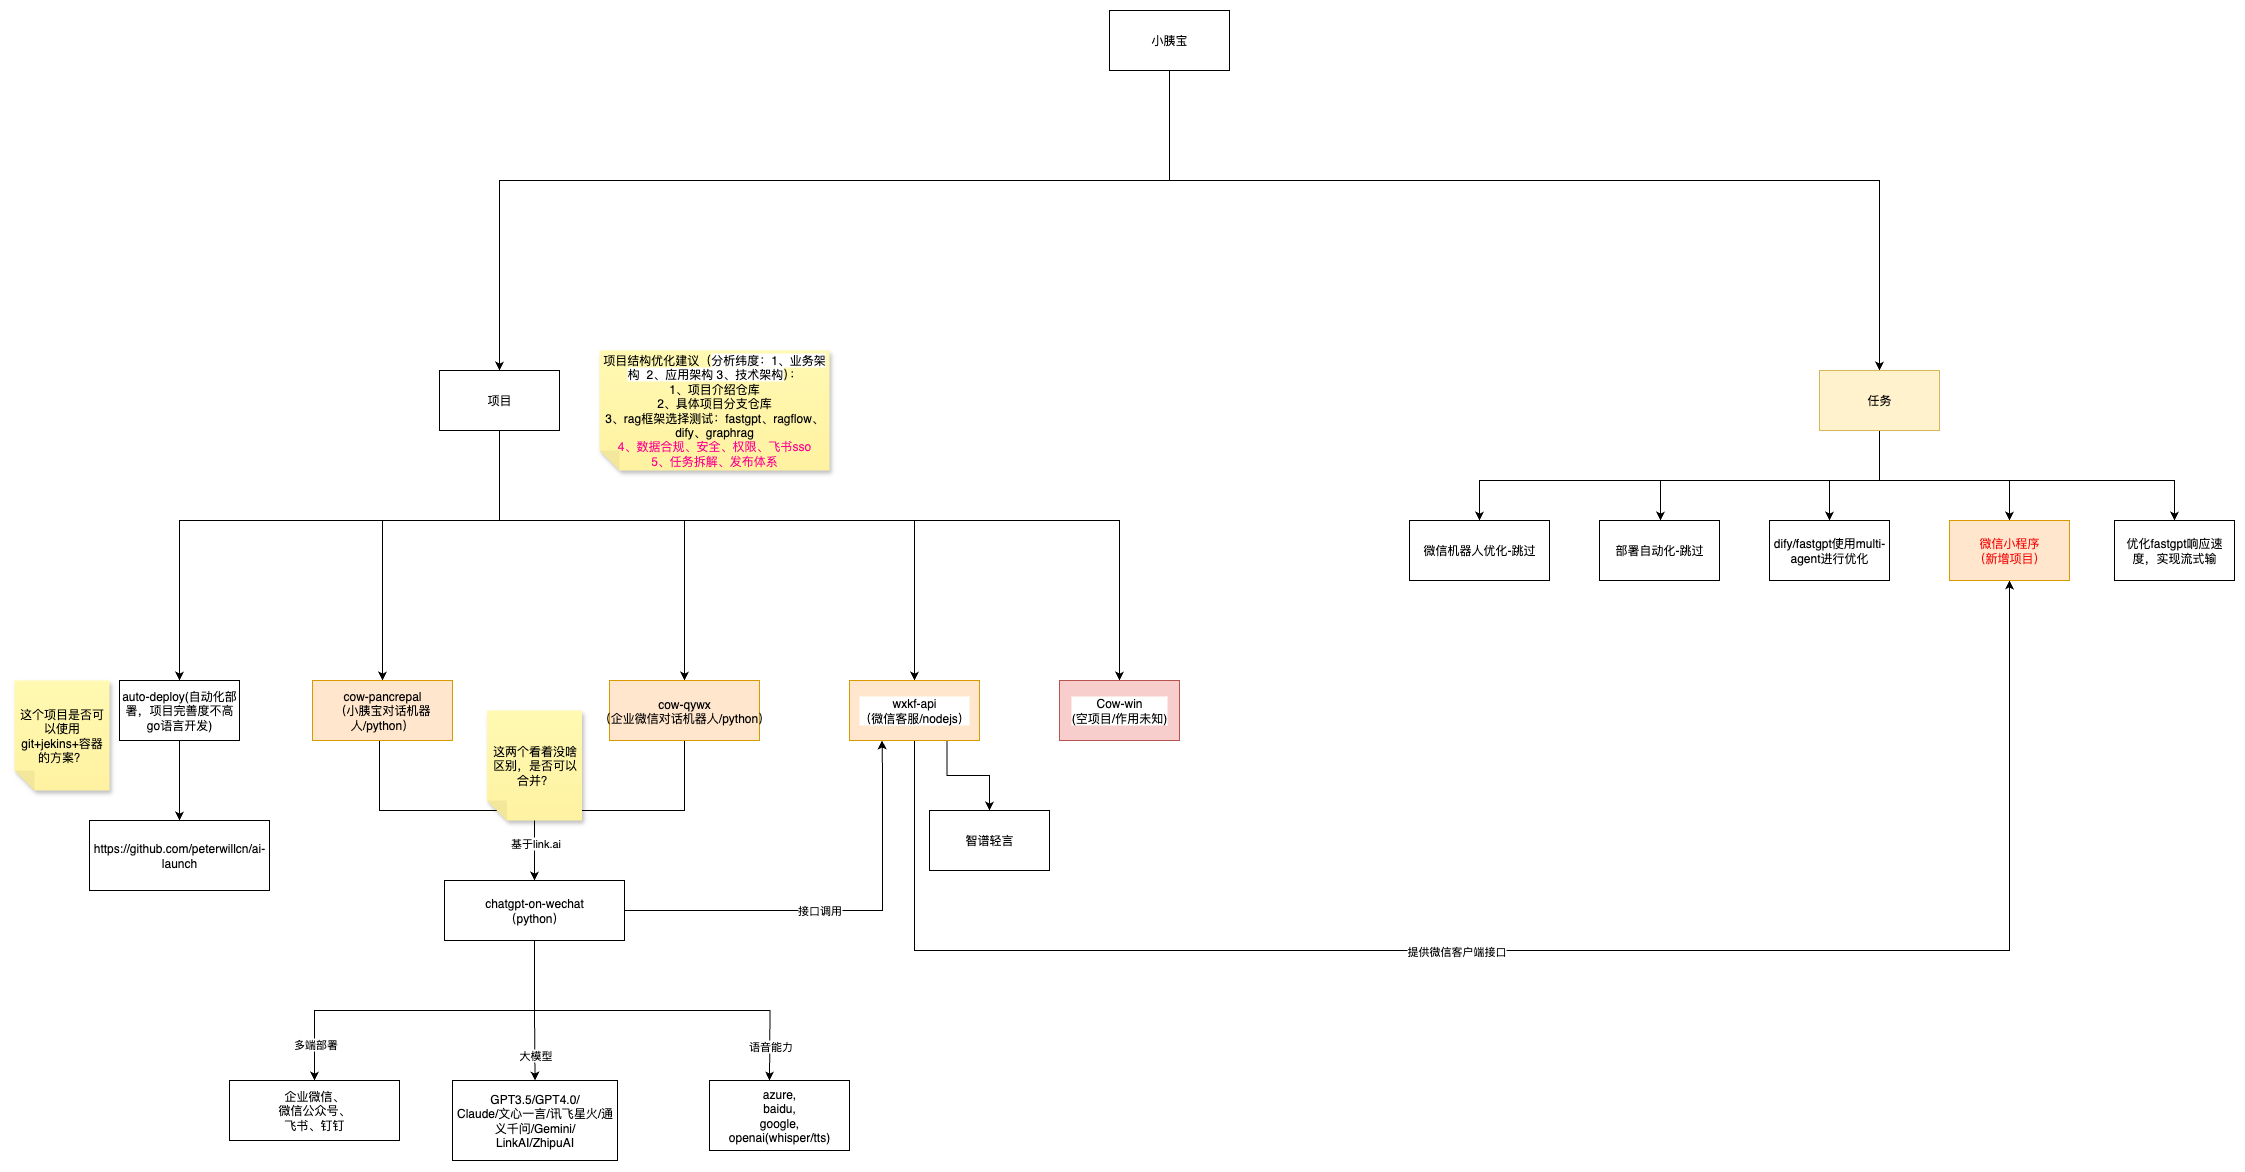

The diagram above was exported from draw.io. Its source (the exported page's mxGraphModel, read from the mxfile embedded in the PNG):
<mxGraphModel dx="2123" dy="3024" grid="1" gridSize="10" guides="1" tooltips="1" connect="1" arrows="1" fold="1" page="1" pageScale="1" pageWidth="850" pageHeight="1100" math="0" shadow="0">
  <root>
    <mxCell id="0" />
    <mxCell id="1" parent="0" />
    <mxCell id="I_tSLJFSqkV9Ll5c3kxO-10" value="" style="edgeStyle=orthogonalEdgeStyle;rounded=0;orthogonalLoop=1;jettySize=auto;html=1;" parent="1" source="I_tSLJFSqkV9Ll5c3kxO-14" target="I_tSLJFSqkV9Ll5c3kxO-15" edge="1">
      <mxGeometry relative="1" as="geometry">
        <Array as="points">
          <mxPoint x="390" y="-920" />
          <mxPoint x="70" y="-920" />
        </Array>
      </mxGeometry>
    </mxCell>
    <mxCell id="I_tSLJFSqkV9Ll5c3kxO-11" value="" style="edgeStyle=orthogonalEdgeStyle;rounded=0;orthogonalLoop=1;jettySize=auto;html=1;entryX=0.5;entryY=0;entryDx=0;entryDy=0;" parent="1" source="I_tSLJFSqkV9Ll5c3kxO-14" target="I_tSLJFSqkV9Ll5c3kxO-16" edge="1">
      <mxGeometry relative="1" as="geometry">
        <Array as="points">
          <mxPoint x="390" y="-920" />
          <mxPoint x="273" y="-920" />
        </Array>
      </mxGeometry>
    </mxCell>
    <mxCell id="I_tSLJFSqkV9Ll5c3kxO-12" style="edgeStyle=orthogonalEdgeStyle;rounded=0;orthogonalLoop=1;jettySize=auto;html=1;entryX=0.5;entryY=0;entryDx=0;entryDy=0;" parent="1" source="I_tSLJFSqkV9Ll5c3kxO-14" target="I_tSLJFSqkV9Ll5c3kxO-17" edge="1">
      <mxGeometry relative="1" as="geometry">
        <Array as="points">
          <mxPoint x="390" y="-920" />
          <mxPoint x="575" y="-920" />
        </Array>
      </mxGeometry>
    </mxCell>
    <mxCell id="I_tSLJFSqkV9Ll5c3kxO-13" style="edgeStyle=orthogonalEdgeStyle;rounded=0;orthogonalLoop=1;jettySize=auto;html=1;exitX=0.5;exitY=1;exitDx=0;exitDy=0;entryX=0.5;entryY=0;entryDx=0;entryDy=0;" parent="1" source="I_tSLJFSqkV9Ll5c3kxO-14" target="I_tSLJFSqkV9Ll5c3kxO-18" edge="1">
      <mxGeometry relative="1" as="geometry">
        <Array as="points">
          <mxPoint x="390" y="-920" />
          <mxPoint x="805" y="-920" />
        </Array>
      </mxGeometry>
    </mxCell>
    <mxCell id="I_tSLJFSqkV9Ll5c3kxO-42" style="edgeStyle=orthogonalEdgeStyle;rounded=0;orthogonalLoop=1;jettySize=auto;html=1;" parent="1" source="I_tSLJFSqkV9Ll5c3kxO-14" target="I_tSLJFSqkV9Ll5c3kxO-43" edge="1">
      <mxGeometry relative="1" as="geometry">
        <mxPoint x="960" y="-750" as="targetPoint" />
        <Array as="points">
          <mxPoint x="390" y="-920" />
          <mxPoint x="1010" y="-920" />
        </Array>
      </mxGeometry>
    </mxCell>
    <mxCell id="I_tSLJFSqkV9Ll5c3kxO-14" value="项目" style="rounded=0;whiteSpace=wrap;html=1;" parent="1" vertex="1">
      <mxGeometry x="330" y="-1070" width="120" height="60" as="geometry" />
    </mxCell>
    <mxCell id="I_tSLJFSqkV9Ll5c3kxO-40" value="" style="edgeStyle=orthogonalEdgeStyle;rounded=0;orthogonalLoop=1;jettySize=auto;html=1;" parent="1" source="I_tSLJFSqkV9Ll5c3kxO-15" target="I_tSLJFSqkV9Ll5c3kxO-39" edge="1">
      <mxGeometry relative="1" as="geometry" />
    </mxCell>
    <mxCell id="I_tSLJFSqkV9Ll5c3kxO-15" value="auto-deploy(自动化部署，项目完善度不高go语言开发)" style="rounded=0;whiteSpace=wrap;" parent="1" vertex="1">
      <mxGeometry x="10" y="-760" width="120" height="60" as="geometry" />
    </mxCell>
    <mxCell id="I_tSLJFSqkV9Ll5c3kxO-20" value="" style="edgeStyle=orthogonalEdgeStyle;rounded=0;orthogonalLoop=1;jettySize=auto;html=1;entryX=0.5;entryY=0;entryDx=0;entryDy=0;" parent="1" source="I_tSLJFSqkV9Ll5c3kxO-16" target="I_tSLJFSqkV9Ll5c3kxO-19" edge="1">
      <mxGeometry relative="1" as="geometry">
        <Array as="points">
          <mxPoint x="270" y="-630" />
          <mxPoint x="425" y="-630" />
        </Array>
      </mxGeometry>
    </mxCell>
    <mxCell id="I_tSLJFSqkV9Ll5c3kxO-16" value="cow-pancrepal&#10;（小胰宝对话机器人/python）" style="rounded=0;whiteSpace=wrap;fillColor=#ffe6cc;strokeColor=#d79b00;" parent="1" vertex="1">
      <mxGeometry x="203" y="-760" width="140" height="60" as="geometry" />
    </mxCell>
    <mxCell id="I_tSLJFSqkV9Ll5c3kxO-21" style="edgeStyle=orthogonalEdgeStyle;rounded=0;orthogonalLoop=1;jettySize=auto;html=1;entryX=0.5;entryY=0;entryDx=0;entryDy=0;exitX=0.5;exitY=1;exitDx=0;exitDy=0;" parent="1" source="I_tSLJFSqkV9Ll5c3kxO-17" target="I_tSLJFSqkV9Ll5c3kxO-19" edge="1">
      <mxGeometry relative="1" as="geometry">
        <mxPoint x="570" y="-720" as="sourcePoint" />
        <mxPoint x="425" y="-580" as="targetPoint" />
        <Array as="points">
          <mxPoint x="575" y="-630" />
          <mxPoint x="425" y="-630" />
        </Array>
      </mxGeometry>
    </mxCell>
    <mxCell id="I_tSLJFSqkV9Ll5c3kxO-23" value="基于link.ai" style="edgeLabel;html=1;align=center;verticalAlign=middle;resizable=0;points=[];" parent="I_tSLJFSqkV9Ll5c3kxO-21" vertex="1" connectable="0">
      <mxGeometry x="0.616" relative="1" as="geometry">
        <mxPoint y="19" as="offset" />
      </mxGeometry>
    </mxCell>
    <mxCell id="g8jhByOvq_Vc4VmnFq7y-1" value="接口调用" style="edgeStyle=orthogonalEdgeStyle;rounded=0;orthogonalLoop=1;jettySize=auto;html=1;entryX=0.25;entryY=1;entryDx=0;entryDy=0;exitX=1;exitY=0.5;exitDx=0;exitDy=0;" edge="1" parent="1" source="I_tSLJFSqkV9Ll5c3kxO-19" target="I_tSLJFSqkV9Ll5c3kxO-18">
      <mxGeometry x="-0.0888" relative="1" as="geometry">
        <Array as="points">
          <mxPoint x="773" y="-530" />
          <mxPoint x="773" y="-670" />
        </Array>
        <mxPoint as="offset" />
      </mxGeometry>
    </mxCell>
    <mxCell id="I_tSLJFSqkV9Ll5c3kxO-17" value="cow-qywx&#10;（企业微信对话机器人/python）" style="rounded=0;labelBackgroundColor=none;fillColor=#ffe6cc;strokeColor=#d79b00;" parent="1" vertex="1">
      <mxGeometry x="500" y="-760" width="150" height="60" as="geometry" />
    </mxCell>
    <mxCell id="cls2HKRAlGnspC5fC2bT-7" style="edgeStyle=orthogonalEdgeStyle;rounded=0;orthogonalLoop=1;jettySize=auto;html=1;entryX=0.5;entryY=1;entryDx=0;entryDy=0;fontColor=light-dark(#f40b0b, #ededed);" parent="1" source="I_tSLJFSqkV9Ll5c3kxO-18" target="cls2HKRAlGnspC5fC2bT-2" edge="1">
      <mxGeometry relative="1" as="geometry">
        <Array as="points">
          <mxPoint x="805" y="-490" />
          <mxPoint x="1900" y="-490" />
        </Array>
      </mxGeometry>
    </mxCell>
    <mxCell id="cls2HKRAlGnspC5fC2bT-9" value="提供微信客户端接口" style="edgeLabel;html=1;align=center;verticalAlign=middle;resizable=0;points=[];" parent="cls2HKRAlGnspC5fC2bT-7" vertex="1" connectable="0">
      <mxGeometry x="-0.1031" y="-3" relative="1" as="geometry">
        <mxPoint y="-3" as="offset" />
      </mxGeometry>
    </mxCell>
    <mxCell id="g8jhByOvq_Vc4VmnFq7y-2" style="edgeStyle=orthogonalEdgeStyle;rounded=0;orthogonalLoop=1;jettySize=auto;html=1;exitX=0.75;exitY=1;exitDx=0;exitDy=0;entryX=0.5;entryY=0;entryDx=0;entryDy=0;" edge="1" parent="1" source="I_tSLJFSqkV9Ll5c3kxO-18" target="g8jhByOvq_Vc4VmnFq7y-3">
      <mxGeometry relative="1" as="geometry">
        <mxPoint x="838" y="-640" as="targetPoint" />
      </mxGeometry>
    </mxCell>
    <mxCell id="I_tSLJFSqkV9Ll5c3kxO-18" value="wxkf-api&#10;（微信客服/nodejs）" style="rounded=0;whiteSpace=wrap;fillColor=#ffe6cc;strokeColor=#d79b00;labelBackgroundColor=default;" parent="1" vertex="1">
      <mxGeometry x="740" y="-760" width="130" height="60" as="geometry" />
    </mxCell>
    <mxCell id="I_tSLJFSqkV9Ll5c3kxO-25" value="" style="edgeStyle=orthogonalEdgeStyle;rounded=0;orthogonalLoop=1;jettySize=auto;html=1;" parent="1" source="I_tSLJFSqkV9Ll5c3kxO-19" target="I_tSLJFSqkV9Ll5c3kxO-24" edge="1">
      <mxGeometry relative="1" as="geometry">
        <Array as="points">
          <mxPoint x="425" y="-430" />
          <mxPoint x="205" y="-430" />
        </Array>
      </mxGeometry>
    </mxCell>
    <mxCell id="I_tSLJFSqkV9Ll5c3kxO-29" value="多端部署" style="edgeLabel;html=1;align=center;verticalAlign=middle;resizable=0;points=[];" parent="I_tSLJFSqkV9Ll5c3kxO-25" vertex="1" connectable="0">
      <mxGeometry x="0.7206" y="3" relative="1" as="geometry">
        <mxPoint x="-3" y="13" as="offset" />
      </mxGeometry>
    </mxCell>
    <mxCell id="I_tSLJFSqkV9Ll5c3kxO-26" style="edgeStyle=orthogonalEdgeStyle;rounded=0;orthogonalLoop=1;jettySize=auto;html=1;entryX=0.5;entryY=0;entryDx=0;entryDy=0;" parent="1" source="I_tSLJFSqkV9Ll5c3kxO-19" target="I_tSLJFSqkV9Ll5c3kxO-27" edge="1">
      <mxGeometry relative="1" as="geometry">
        <mxPoint x="510" y="-360" as="targetPoint" />
      </mxGeometry>
    </mxCell>
    <mxCell id="I_tSLJFSqkV9Ll5c3kxO-28" value="大模型" style="edgeLabel;html=1;align=center;verticalAlign=middle;resizable=0;points=[];" parent="I_tSLJFSqkV9Ll5c3kxO-26" vertex="1" connectable="0">
      <mxGeometry x="0.5589" relative="1" as="geometry">
        <mxPoint y="5" as="offset" />
      </mxGeometry>
    </mxCell>
    <mxCell id="I_tSLJFSqkV9Ll5c3kxO-36" style="edgeStyle=orthogonalEdgeStyle;rounded=0;orthogonalLoop=1;jettySize=auto;html=1;exitX=0.5;exitY=1;exitDx=0;exitDy=0;" parent="1" source="I_tSLJFSqkV9Ll5c3kxO-19" edge="1">
      <mxGeometry relative="1" as="geometry">
        <mxPoint x="660" y="-360" as="targetPoint" />
      </mxGeometry>
    </mxCell>
    <mxCell id="I_tSLJFSqkV9Ll5c3kxO-38" value="语音能力" style="edgeLabel;html=1;align=center;verticalAlign=middle;resizable=0;points=[];" parent="I_tSLJFSqkV9Ll5c3kxO-36" vertex="1" connectable="0">
      <mxGeometry x="0.7384" relative="1" as="geometry">
        <mxPoint y="15" as="offset" />
      </mxGeometry>
    </mxCell>
    <mxCell id="I_tSLJFSqkV9Ll5c3kxO-19" value="chatgpt-on-wechat&#10;（python）" style="rounded=0;whiteSpace=wrap;labelBackgroundColor=default;fontColor=default;" parent="1" vertex="1">
      <mxGeometry x="335" y="-560" width="180" height="60" as="geometry" />
    </mxCell>
    <mxCell id="I_tSLJFSqkV9Ll5c3kxO-24" value="企业微信、&#10;微信公众号、&#10;飞书、钉钉" style="rounded=0;whiteSpace=wrap;labelBackgroundColor=default;fontColor=default;" parent="1" vertex="1">
      <mxGeometry x="120" y="-360" width="170" height="60" as="geometry" />
    </mxCell>
    <mxCell id="I_tSLJFSqkV9Ll5c3kxO-27" value="GPT3.5/GPT4.0/&#10;Claude/文心一言/讯飞星火/通义千问/Gemini/&#10;LinkAI/ZhipuAI" style="rounded=0;whiteSpace=wrap;labelBackgroundColor=default;fontColor=default;" parent="1" vertex="1">
      <mxGeometry x="343" y="-360" width="165" height="80" as="geometry" />
    </mxCell>
    <mxCell id="I_tSLJFSqkV9Ll5c3kxO-37" value="azure,&#10; baidu,&#10; google,&#10;openai(whisper/tts)" style="rounded=0;whiteSpace=wrap;labelBackgroundColor=default;fontColor=default;" parent="1" vertex="1">
      <mxGeometry x="600" y="-360" width="140" height="70" as="geometry" />
    </mxCell>
    <mxCell id="I_tSLJFSqkV9Ll5c3kxO-39" value="https://github.com/peterwillcn/ai-launch" style="rounded=0;whiteSpace=wrap;" parent="1" vertex="1">
      <mxGeometry x="-20" y="-620" width="180" height="70" as="geometry" />
    </mxCell>
    <mxCell id="I_tSLJFSqkV9Ll5c3kxO-43" value="Cow-win&#10;(空项目/作用未知)" style="rounded=0;whiteSpace=wrap;labelBackgroundColor=default;fillColor=#f8cecc;strokeColor=#b85450;" parent="1" vertex="1">
      <mxGeometry x="950" y="-760" width="120" height="60" as="geometry" />
    </mxCell>
    <mxCell id="I_tSLJFSqkV9Ll5c3kxO-45" value="这两个看着没啥区别，是否可以合并？" style="shape=note;whiteSpace=wrap;html=1;backgroundOutline=1;fontColor=#000000;darkOpacity=0.05;fillColor=#FFF9B2;strokeColor=none;fillStyle=solid;direction=west;gradientDirection=north;gradientColor=#FFF2A1;shadow=1;size=20;pointerEvents=1;rounded=0;align=center;verticalAlign=middle;fontFamily=Helvetica;fontSize=12;" parent="1" vertex="1">
      <mxGeometry x="377.5" y="-730" width="95" height="110" as="geometry" />
    </mxCell>
    <mxCell id="I_tSLJFSqkV9Ll5c3kxO-46" value="这个项目是否可以使用git+jekins+容器的方案？" style="shape=note;whiteSpace=wrap;html=1;backgroundOutline=1;fontColor=#000000;darkOpacity=0.05;fillColor=#FFF9B2;strokeColor=none;fillStyle=solid;direction=west;gradientDirection=north;gradientColor=#FFF2A1;shadow=1;size=20;pointerEvents=1;rounded=0;align=center;verticalAlign=middle;fontFamily=Helvetica;fontSize=12;" parent="1" vertex="1">
      <mxGeometry x="-95" y="-760" width="95" height="110" as="geometry" />
    </mxCell>
    <mxCell id="I_tSLJFSqkV9Ll5c3kxO-48" style="edgeStyle=orthogonalEdgeStyle;rounded=0;orthogonalLoop=1;jettySize=auto;html=1;entryX=0.5;entryY=0;entryDx=0;entryDy=0;fontFamily=Helvetica;fontSize=12;fontColor=default;" parent="1" source="I_tSLJFSqkV9Ll5c3kxO-47" target="I_tSLJFSqkV9Ll5c3kxO-14" edge="1">
      <mxGeometry relative="1" as="geometry">
        <Array as="points">
          <mxPoint x="1060" y="-1260" />
          <mxPoint x="390" y="-1260" />
        </Array>
      </mxGeometry>
    </mxCell>
    <mxCell id="I_tSLJFSqkV9Ll5c3kxO-49" style="edgeStyle=orthogonalEdgeStyle;rounded=0;orthogonalLoop=1;jettySize=auto;html=1;fontFamily=Helvetica;fontSize=12;fontColor=default;entryX=0.5;entryY=0;entryDx=0;entryDy=0;exitX=0.5;exitY=1;exitDx=0;exitDy=0;" parent="1" source="I_tSLJFSqkV9Ll5c3kxO-47" target="I_tSLJFSqkV9Ll5c3kxO-50" edge="1">
      <mxGeometry relative="1" as="geometry">
        <mxPoint x="830" y="-1200" as="targetPoint" />
        <mxPoint x="650" y="-1370" as="sourcePoint" />
        <Array as="points">
          <mxPoint x="1060" y="-1260" />
          <mxPoint x="1770" y="-1260" />
        </Array>
      </mxGeometry>
    </mxCell>
    <mxCell id="I_tSLJFSqkV9Ll5c3kxO-47" value="小胰宝" style="rounded=0;whiteSpace=wrap;html=1;" parent="1" vertex="1">
      <mxGeometry x="1000" y="-1430" width="120" height="60" as="geometry" />
    </mxCell>
    <mxCell id="I_tSLJFSqkV9Ll5c3kxO-51" style="edgeStyle=orthogonalEdgeStyle;rounded=0;orthogonalLoop=1;jettySize=auto;html=1;fontFamily=Helvetica;fontSize=12;fontColor=default;" parent="1" source="I_tSLJFSqkV9Ll5c3kxO-50" target="I_tSLJFSqkV9Ll5c3kxO-52" edge="1">
      <mxGeometry relative="1" as="geometry">
        <mxPoint x="1390" y="-810" as="targetPoint" />
        <Array as="points">
          <mxPoint x="1770" y="-960" />
          <mxPoint x="1370" y="-960" />
        </Array>
      </mxGeometry>
    </mxCell>
    <mxCell id="I_tSLJFSqkV9Ll5c3kxO-53" style="edgeStyle=orthogonalEdgeStyle;rounded=0;orthogonalLoop=1;jettySize=auto;html=1;fontFamily=Helvetica;fontSize=12;fontColor=default;" parent="1" source="I_tSLJFSqkV9Ll5c3kxO-50" edge="1">
      <mxGeometry relative="1" as="geometry">
        <mxPoint x="1550" y="-920" as="targetPoint" />
        <Array as="points">
          <mxPoint x="1770" y="-960" />
          <mxPoint x="1551" y="-960" />
        </Array>
      </mxGeometry>
    </mxCell>
    <mxCell id="cls2HKRAlGnspC5fC2bT-4" style="edgeStyle=orthogonalEdgeStyle;rounded=0;orthogonalLoop=1;jettySize=auto;html=1;" parent="1" source="I_tSLJFSqkV9Ll5c3kxO-50" target="cls2HKRAlGnspC5fC2bT-1" edge="1">
      <mxGeometry relative="1" as="geometry">
        <Array as="points">
          <mxPoint x="1770" y="-960" />
          <mxPoint x="1720" y="-960" />
        </Array>
      </mxGeometry>
    </mxCell>
    <mxCell id="cls2HKRAlGnspC5fC2bT-5" style="edgeStyle=orthogonalEdgeStyle;rounded=0;orthogonalLoop=1;jettySize=auto;html=1;" parent="1" source="I_tSLJFSqkV9Ll5c3kxO-50" target="cls2HKRAlGnspC5fC2bT-2" edge="1">
      <mxGeometry relative="1" as="geometry">
        <Array as="points">
          <mxPoint x="1770" y="-960" />
          <mxPoint x="1900" y="-960" />
        </Array>
      </mxGeometry>
    </mxCell>
    <mxCell id="cls2HKRAlGnspC5fC2bT-6" style="edgeStyle=orthogonalEdgeStyle;rounded=0;orthogonalLoop=1;jettySize=auto;html=1;" parent="1" source="I_tSLJFSqkV9Ll5c3kxO-50" target="cls2HKRAlGnspC5fC2bT-3" edge="1">
      <mxGeometry relative="1" as="geometry">
        <Array as="points">
          <mxPoint x="1770" y="-960" />
          <mxPoint x="2065" y="-960" />
        </Array>
      </mxGeometry>
    </mxCell>
    <mxCell id="I_tSLJFSqkV9Ll5c3kxO-50" value="任务" style="rounded=0;whiteSpace=wrap;html=1;strokeColor=#d6b656;align=center;verticalAlign=middle;fontFamily=Helvetica;fontSize=12;fillColor=#fff2cc;" parent="1" vertex="1">
      <mxGeometry x="1710" y="-1070" width="120" height="60" as="geometry" />
    </mxCell>
    <mxCell id="I_tSLJFSqkV9Ll5c3kxO-52" value="微信机器人优化-跳过" style="rounded=0;whiteSpace=wrap;" parent="1" vertex="1">
      <mxGeometry x="1300" y="-920" width="140" height="60" as="geometry" />
    </mxCell>
    <mxCell id="I_tSLJFSqkV9Ll5c3kxO-54" value="部署自动化-跳过" style="rounded=0;strokeColor=default;align=center;verticalAlign=middle;fontFamily=Helvetica;fontSize=12;fontColor=default;fillColor=default;whiteSpace=wrap;" parent="1" vertex="1">
      <mxGeometry x="1490" y="-920" width="120" height="60" as="geometry" />
    </mxCell>
    <mxCell id="cls2HKRAlGnspC5fC2bT-1" value="dify/fastgpt使用multi-agent进行优化" style="rounded=0;strokeColor=default;align=center;verticalAlign=middle;fontFamily=Helvetica;fontSize=12;fontColor=default;fillColor=default;whiteSpace=wrap;" parent="1" vertex="1">
      <mxGeometry x="1660" y="-920" width="120" height="60" as="geometry" />
    </mxCell>
    <mxCell id="cls2HKRAlGnspC5fC2bT-2" value="微信小程序&#10;（新增项目）" style="rounded=0;strokeColor=#d79b00;align=center;verticalAlign=middle;fontFamily=Helvetica;fontSize=12;fillColor=#ffe6cc;whiteSpace=wrap;fontColor=light-dark(#f40b0b, #ededed);" parent="1" vertex="1">
      <mxGeometry x="1840" y="-920" width="120" height="60" as="geometry" />
    </mxCell>
    <mxCell id="cls2HKRAlGnspC5fC2bT-3" value="优化fastgpt响应速度，实现流式输" style="rounded=0;strokeColor=default;align=center;verticalAlign=middle;fontFamily=Helvetica;fontSize=12;fontColor=default;fillColor=default;whiteSpace=wrap;" parent="1" vertex="1">
      <mxGeometry x="2005" y="-920" width="120" height="60" as="geometry" />
    </mxCell>
    <mxCell id="cls2HKRAlGnspC5fC2bT-10" value="项目结构优化建议（&lt;span style=&quot;background-color: light-dark(#ffffff, var(--ge-dark-color, #121212));&quot;&gt;分析纬度：1、业务架构&amp;nbsp; 2、应用架构&lt;span style=&quot;color: light-dark(rgb(0, 0, 0), rgb(237, 237, 237));&quot;&gt;&amp;nbsp;&lt;/span&gt;&lt;span style=&quot;color: light-dark(rgb(0, 0, 0), rgb(237, 237, 237));&quot;&gt;3、技术架构&lt;/span&gt;&lt;/span&gt;&lt;span style=&quot;color: light-dark(rgb(0, 0, 0), rgb(237, 237, 237)); background-color: transparent;&quot;&gt;）&lt;/span&gt;：&lt;div&gt;1、项目介绍仓库&lt;/div&gt;&lt;div&gt;2、具体项目分支仓库&lt;/div&gt;&lt;div&gt;3、rag框架选择测试：fastgpt、ragflow、dify、graphrag&lt;/div&gt;&lt;div&gt;&lt;font style=&quot;color: rgb(255, 0, 144);&quot;&gt;4、数据合规、安全、&lt;span style=&quot;background-color: transparent;&quot;&gt;权限、&lt;/span&gt;&lt;span style=&quot;background-color: transparent;&quot;&gt;飞书sso&lt;/span&gt;&lt;/font&gt;&lt;/div&gt;&lt;div&gt;&lt;font style=&quot;color: rgb(255, 0, 144);&quot;&gt;&lt;span style=&quot;background-color: transparent;&quot;&gt;5、任务拆解、发布体系&lt;/span&gt;&lt;/font&gt;&lt;/div&gt;" style="shape=note;whiteSpace=wrap;html=1;backgroundOutline=1;fontColor=#000000;darkOpacity=0.05;fillColor=#FFF9B2;strokeColor=none;fillStyle=solid;direction=west;gradientDirection=north;gradientColor=#FFF2A1;shadow=1;size=20;pointerEvents=1;rounded=0;align=center;verticalAlign=middle;fontFamily=Helvetica;fontSize=12;" parent="1" vertex="1">
      <mxGeometry x="490" y="-1090" width="230" height="120" as="geometry" />
    </mxCell>
    <mxCell id="g8jhByOvq_Vc4VmnFq7y-3" value="智谱轻言" style="rounded=0;whiteSpace=wrap;html=1;" vertex="1" parent="1">
      <mxGeometry x="820" y="-630" width="120" height="60" as="geometry" />
    </mxCell>
  </root>
</mxGraphModel>